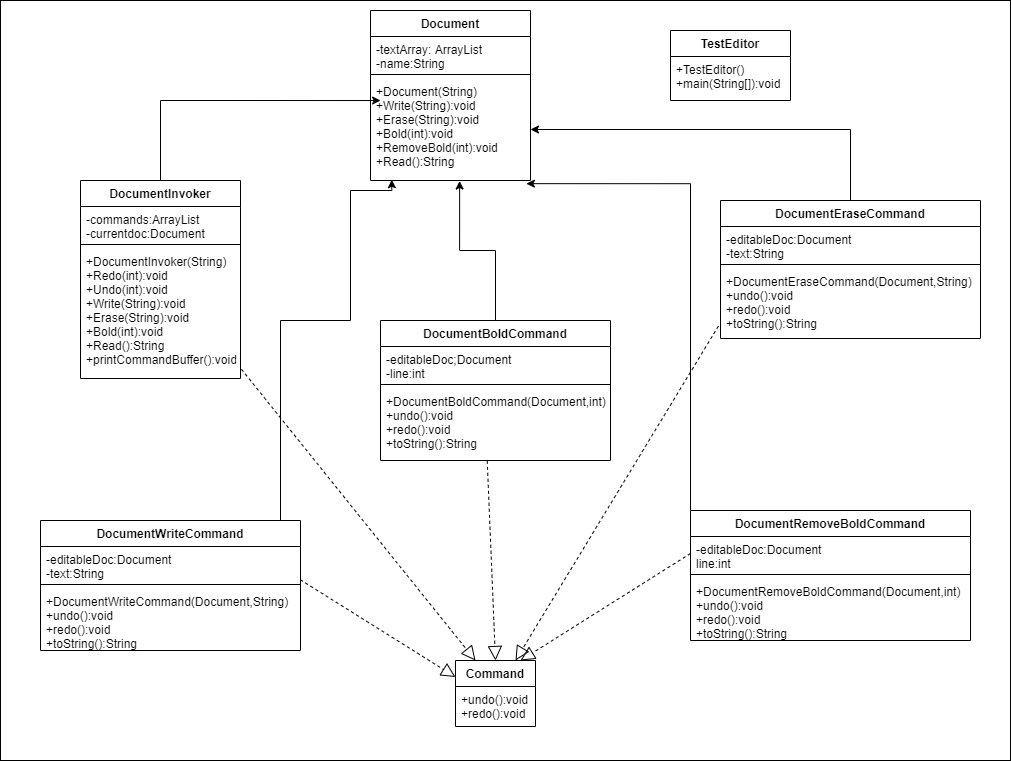

The diagram above was exported from draw.io. Its source (the exported page's mxGraphModel, read from the mxfile embedded in the PNG):
<mxGraphModel dx="1710" dy="897" grid="1" gridSize="10" guides="1" tooltips="1" connect="1" arrows="1" fold="1" page="1" pageScale="1" pageWidth="850" pageHeight="1100" math="0" shadow="0">
  <root>
    <mxCell id="0" />
    <mxCell id="1" parent="0" />
    <mxCell id="5VlgiiVk8T4eDK_ddyfd-1" value="" style="rounded=0;whiteSpace=wrap;html=1;" vertex="1" parent="1">
      <mxGeometry x="-190" width="1010" height="760" as="geometry" />
    </mxCell>
    <mxCell id="nScGH1CWGVlA-RcFlafP-13" value="Document" style="swimlane;fontStyle=1;align=center;verticalAlign=top;childLayout=stackLayout;horizontal=1;startSize=26;horizontalStack=0;resizeParent=1;resizeParentMax=0;resizeLast=0;collapsible=1;marginBottom=0;" parent="1" vertex="1">
      <mxGeometry x="180" y="10" width="160" height="170" as="geometry" />
    </mxCell>
    <mxCell id="nScGH1CWGVlA-RcFlafP-14" value="-textArray: ArrayList&#10;-name:String" style="text;strokeColor=none;fillColor=none;align=left;verticalAlign=top;spacingLeft=4;spacingRight=4;overflow=hidden;rotatable=0;points=[[0,0.5],[1,0.5]];portConstraint=eastwest;" parent="nScGH1CWGVlA-RcFlafP-13" vertex="1">
      <mxGeometry y="26" width="160" height="34" as="geometry" />
    </mxCell>
    <mxCell id="nScGH1CWGVlA-RcFlafP-15" value="" style="line;strokeWidth=1;fillColor=none;align=left;verticalAlign=middle;spacingTop=-1;spacingLeft=3;spacingRight=3;rotatable=0;labelPosition=right;points=[];portConstraint=eastwest;" parent="nScGH1CWGVlA-RcFlafP-13" vertex="1">
      <mxGeometry y="60" width="160" height="8" as="geometry" />
    </mxCell>
    <mxCell id="nScGH1CWGVlA-RcFlafP-16" value="+Document(String)&#10;+Write(String):void&#10;+Erase(String):void&#10;+Bold(int):void&#10;+RemoveBold(int):void&#10;+Read():String" style="text;strokeColor=none;fillColor=none;align=left;verticalAlign=top;spacingLeft=4;spacingRight=4;overflow=hidden;rotatable=0;points=[[0,0.5],[1,0.5]];portConstraint=eastwest;" parent="nScGH1CWGVlA-RcFlafP-13" vertex="1">
      <mxGeometry y="68" width="160" height="102" as="geometry" />
    </mxCell>
    <mxCell id="nScGH1CWGVlA-RcFlafP-17" value="Command" style="swimlane;fontStyle=1;align=center;verticalAlign=top;childLayout=stackLayout;horizontal=1;startSize=26;horizontalStack=0;resizeParent=1;resizeParentMax=0;resizeLast=0;collapsible=1;marginBottom=0;" parent="1" vertex="1">
      <mxGeometry x="265" y="660" width="80" height="66" as="geometry">
        <mxRectangle x="190" width="90" height="26" as="alternateBounds" />
      </mxGeometry>
    </mxCell>
    <mxCell id="nScGH1CWGVlA-RcFlafP-20" value="+undo():void&#10;+redo():void" style="text;strokeColor=none;fillColor=none;align=left;verticalAlign=top;spacingLeft=4;spacingRight=4;overflow=hidden;rotatable=0;points=[[0,0.5],[1,0.5]];portConstraint=eastwest;" parent="nScGH1CWGVlA-RcFlafP-17" vertex="1">
      <mxGeometry y="26" width="80" height="40" as="geometry" />
    </mxCell>
    <mxCell id="nScGH1CWGVlA-RcFlafP-50" style="edgeStyle=orthogonalEdgeStyle;rounded=0;orthogonalLoop=1;jettySize=auto;html=1;exitX=0.5;exitY=0;exitDx=0;exitDy=0;entryX=0.557;entryY=1.005;entryDx=0;entryDy=0;entryPerimeter=0;" parent="1" source="nScGH1CWGVlA-RcFlafP-21" target="nScGH1CWGVlA-RcFlafP-16" edge="1">
      <mxGeometry relative="1" as="geometry" />
    </mxCell>
    <mxCell id="nScGH1CWGVlA-RcFlafP-21" value="DocumentBoldCommand" style="swimlane;fontStyle=1;align=center;verticalAlign=top;childLayout=stackLayout;horizontal=1;startSize=26;horizontalStack=0;resizeParent=1;resizeParentMax=0;resizeLast=0;collapsible=1;marginBottom=0;" parent="1" vertex="1">
      <mxGeometry x="190" y="320" width="230" height="140" as="geometry" />
    </mxCell>
    <mxCell id="nScGH1CWGVlA-RcFlafP-22" value="-editableDoc;Document&#10;-line:int" style="text;strokeColor=none;fillColor=none;align=left;verticalAlign=top;spacingLeft=4;spacingRight=4;overflow=hidden;rotatable=0;points=[[0,0.5],[1,0.5]];portConstraint=eastwest;" parent="nScGH1CWGVlA-RcFlafP-21" vertex="1">
      <mxGeometry y="26" width="230" height="34" as="geometry" />
    </mxCell>
    <mxCell id="nScGH1CWGVlA-RcFlafP-23" value="" style="line;strokeWidth=1;fillColor=none;align=left;verticalAlign=middle;spacingTop=-1;spacingLeft=3;spacingRight=3;rotatable=0;labelPosition=right;points=[];portConstraint=eastwest;" parent="nScGH1CWGVlA-RcFlafP-21" vertex="1">
      <mxGeometry y="60" width="230" height="8" as="geometry" />
    </mxCell>
    <mxCell id="nScGH1CWGVlA-RcFlafP-24" value="+DocumentBoldCommand(Document,int)&#10;+undo():void&#10;+redo():void&#10;+toString():String" style="text;strokeColor=none;fillColor=none;align=left;verticalAlign=top;spacingLeft=4;spacingRight=4;overflow=hidden;rotatable=0;points=[[0,0.5],[1,0.5]];portConstraint=eastwest;" parent="nScGH1CWGVlA-RcFlafP-21" vertex="1">
      <mxGeometry y="68" width="230" height="72" as="geometry" />
    </mxCell>
    <mxCell id="nScGH1CWGVlA-RcFlafP-46" style="edgeStyle=orthogonalEdgeStyle;rounded=0;orthogonalLoop=1;jettySize=auto;html=1;exitX=0.5;exitY=0;exitDx=0;exitDy=0;" parent="1" source="nScGH1CWGVlA-RcFlafP-25" target="nScGH1CWGVlA-RcFlafP-16" edge="1">
      <mxGeometry relative="1" as="geometry" />
    </mxCell>
    <mxCell id="nScGH1CWGVlA-RcFlafP-25" value="DocumentEraseCommand" style="swimlane;fontStyle=1;align=center;verticalAlign=top;childLayout=stackLayout;horizontal=1;startSize=26;horizontalStack=0;resizeParent=1;resizeParentMax=0;resizeLast=0;collapsible=1;marginBottom=0;" parent="1" vertex="1">
      <mxGeometry x="530" y="200" width="260" height="138" as="geometry" />
    </mxCell>
    <mxCell id="nScGH1CWGVlA-RcFlafP-26" value="-editableDoc:Document&#10;-text:String" style="text;strokeColor=none;fillColor=none;align=left;verticalAlign=top;spacingLeft=4;spacingRight=4;overflow=hidden;rotatable=0;points=[[0,0.5],[1,0.5]];portConstraint=eastwest;" parent="nScGH1CWGVlA-RcFlafP-25" vertex="1">
      <mxGeometry y="26" width="260" height="34" as="geometry" />
    </mxCell>
    <mxCell id="nScGH1CWGVlA-RcFlafP-27" value="" style="line;strokeWidth=1;fillColor=none;align=left;verticalAlign=middle;spacingTop=-1;spacingLeft=3;spacingRight=3;rotatable=0;labelPosition=right;points=[];portConstraint=eastwest;" parent="nScGH1CWGVlA-RcFlafP-25" vertex="1">
      <mxGeometry y="60" width="260" height="8" as="geometry" />
    </mxCell>
    <mxCell id="nScGH1CWGVlA-RcFlafP-28" value="+DocumentEraseCommand(Document,String)&#10;+undo():void&#10;+redo():void&#10;+toString():String" style="text;strokeColor=none;fillColor=none;align=left;verticalAlign=top;spacingLeft=4;spacingRight=4;overflow=hidden;rotatable=0;points=[[0,0.5],[1,0.5]];portConstraint=eastwest;" parent="nScGH1CWGVlA-RcFlafP-25" vertex="1">
      <mxGeometry y="68" width="260" height="70" as="geometry" />
    </mxCell>
    <mxCell id="nScGH1CWGVlA-RcFlafP-45" style="edgeStyle=orthogonalEdgeStyle;rounded=0;orthogonalLoop=1;jettySize=auto;html=1;exitX=0.5;exitY=0;exitDx=0;exitDy=0;entryX=0.063;entryY=0.216;entryDx=0;entryDy=0;entryPerimeter=0;" parent="1" source="nScGH1CWGVlA-RcFlafP-29" target="nScGH1CWGVlA-RcFlafP-16" edge="1">
      <mxGeometry relative="1" as="geometry" />
    </mxCell>
    <mxCell id="nScGH1CWGVlA-RcFlafP-29" value="DocumentInvoker" style="swimlane;fontStyle=1;align=center;verticalAlign=top;childLayout=stackLayout;horizontal=1;startSize=26;horizontalStack=0;resizeParent=1;resizeParentMax=0;resizeLast=0;collapsible=1;marginBottom=0;" parent="1" vertex="1">
      <mxGeometry x="-110" y="180" width="160" height="198" as="geometry" />
    </mxCell>
    <mxCell id="nScGH1CWGVlA-RcFlafP-30" value="-commands:ArrayList&#10;-currentdoc:Document" style="text;strokeColor=none;fillColor=none;align=left;verticalAlign=top;spacingLeft=4;spacingRight=4;overflow=hidden;rotatable=0;points=[[0,0.5],[1,0.5]];portConstraint=eastwest;" parent="nScGH1CWGVlA-RcFlafP-29" vertex="1">
      <mxGeometry y="26" width="160" height="34" as="geometry" />
    </mxCell>
    <mxCell id="nScGH1CWGVlA-RcFlafP-31" value="" style="line;strokeWidth=1;fillColor=none;align=left;verticalAlign=middle;spacingTop=-1;spacingLeft=3;spacingRight=3;rotatable=0;labelPosition=right;points=[];portConstraint=eastwest;" parent="nScGH1CWGVlA-RcFlafP-29" vertex="1">
      <mxGeometry y="60" width="160" height="8" as="geometry" />
    </mxCell>
    <mxCell id="nScGH1CWGVlA-RcFlafP-32" value="+DocumentInvoker(String)&#10;+Redo(int):void&#10;+Undo(int):void&#10;+Write(String):void&#10;+Erase(String):void&#10;+Bold(int):void&#10;+Read():String&#10;+printCommandBuffer():void" style="text;strokeColor=none;fillColor=none;align=left;verticalAlign=top;spacingLeft=4;spacingRight=4;overflow=hidden;rotatable=0;points=[[0,0.5],[1,0.5]];portConstraint=eastwest;" parent="nScGH1CWGVlA-RcFlafP-29" vertex="1">
      <mxGeometry y="68" width="160" height="130" as="geometry" />
    </mxCell>
    <mxCell id="nScGH1CWGVlA-RcFlafP-51" style="edgeStyle=orthogonalEdgeStyle;rounded=0;orthogonalLoop=1;jettySize=auto;html=1;exitX=0.5;exitY=0;exitDx=0;exitDy=0;entryX=0.974;entryY=1.031;entryDx=0;entryDy=0;entryPerimeter=0;" parent="1" source="nScGH1CWGVlA-RcFlafP-33" target="nScGH1CWGVlA-RcFlafP-16" edge="1">
      <mxGeometry relative="1" as="geometry">
        <Array as="points">
          <mxPoint x="500" y="510" />
          <mxPoint x="500" y="183" />
        </Array>
      </mxGeometry>
    </mxCell>
    <mxCell id="nScGH1CWGVlA-RcFlafP-33" value="DocumentRemoveBoldCommand" style="swimlane;fontStyle=1;align=center;verticalAlign=top;childLayout=stackLayout;horizontal=1;startSize=26;horizontalStack=0;resizeParent=1;resizeParentMax=0;resizeLast=0;collapsible=1;marginBottom=0;" parent="1" vertex="1">
      <mxGeometry x="500" y="510" width="280" height="130" as="geometry" />
    </mxCell>
    <mxCell id="nScGH1CWGVlA-RcFlafP-34" value="-editableDoc:Document&#10;line:int" style="text;strokeColor=none;fillColor=none;align=left;verticalAlign=top;spacingLeft=4;spacingRight=4;overflow=hidden;rotatable=0;points=[[0,0.5],[1,0.5]];portConstraint=eastwest;" parent="nScGH1CWGVlA-RcFlafP-33" vertex="1">
      <mxGeometry y="26" width="280" height="34" as="geometry" />
    </mxCell>
    <mxCell id="nScGH1CWGVlA-RcFlafP-35" value="" style="line;strokeWidth=1;fillColor=none;align=left;verticalAlign=middle;spacingTop=-1;spacingLeft=3;spacingRight=3;rotatable=0;labelPosition=right;points=[];portConstraint=eastwest;" parent="nScGH1CWGVlA-RcFlafP-33" vertex="1">
      <mxGeometry y="60" width="280" height="8" as="geometry" />
    </mxCell>
    <mxCell id="nScGH1CWGVlA-RcFlafP-36" value="+DocumentRemoveBoldCommand(Document,int)&#10;+undo():void&#10;+redo():void&#10;+toString():String" style="text;strokeColor=none;fillColor=none;align=left;verticalAlign=top;spacingLeft=4;spacingRight=4;overflow=hidden;rotatable=0;points=[[0,0.5],[1,0.5]];portConstraint=eastwest;" parent="nScGH1CWGVlA-RcFlafP-33" vertex="1">
      <mxGeometry y="68" width="280" height="62" as="geometry" />
    </mxCell>
    <mxCell id="nScGH1CWGVlA-RcFlafP-49" style="edgeStyle=orthogonalEdgeStyle;rounded=0;orthogonalLoop=1;jettySize=auto;html=1;exitX=0.75;exitY=0;exitDx=0;exitDy=0;entryX=0.133;entryY=0.992;entryDx=0;entryDy=0;entryPerimeter=0;" parent="1" source="nScGH1CWGVlA-RcFlafP-37" target="nScGH1CWGVlA-RcFlafP-16" edge="1">
      <mxGeometry relative="1" as="geometry">
        <mxPoint x="200" y="190" as="targetPoint" />
        <Array as="points">
          <mxPoint x="90" y="520" />
          <mxPoint x="90" y="320" />
          <mxPoint x="160" y="320" />
          <mxPoint x="160" y="190" />
          <mxPoint x="201" y="190" />
        </Array>
      </mxGeometry>
    </mxCell>
    <mxCell id="nScGH1CWGVlA-RcFlafP-37" value="DocumentWriteCommand" style="swimlane;fontStyle=1;align=center;verticalAlign=top;childLayout=stackLayout;horizontal=1;startSize=26;horizontalStack=0;resizeParent=1;resizeParentMax=0;resizeLast=0;collapsible=1;marginBottom=0;" parent="1" vertex="1">
      <mxGeometry x="-150" y="520" width="260" height="130" as="geometry" />
    </mxCell>
    <mxCell id="nScGH1CWGVlA-RcFlafP-38" value="-editableDoc:Document&#10;-text:String" style="text;strokeColor=none;fillColor=none;align=left;verticalAlign=top;spacingLeft=4;spacingRight=4;overflow=hidden;rotatable=0;points=[[0,0.5],[1,0.5]];portConstraint=eastwest;" parent="nScGH1CWGVlA-RcFlafP-37" vertex="1">
      <mxGeometry y="26" width="260" height="34" as="geometry" />
    </mxCell>
    <mxCell id="nScGH1CWGVlA-RcFlafP-39" value="" style="line;strokeWidth=1;fillColor=none;align=left;verticalAlign=middle;spacingTop=-1;spacingLeft=3;spacingRight=3;rotatable=0;labelPosition=right;points=[];portConstraint=eastwest;" parent="nScGH1CWGVlA-RcFlafP-37" vertex="1">
      <mxGeometry y="60" width="260" height="8" as="geometry" />
    </mxCell>
    <mxCell id="nScGH1CWGVlA-RcFlafP-40" value="+DocumentWriteCommand(Document,String)&#10;+undo():void&#10;+redo():void&#10;+toString():String" style="text;strokeColor=none;fillColor=none;align=left;verticalAlign=top;spacingLeft=4;spacingRight=4;overflow=hidden;rotatable=0;points=[[0,0.5],[1,0.5]];portConstraint=eastwest;" parent="nScGH1CWGVlA-RcFlafP-37" vertex="1">
      <mxGeometry y="68" width="260" height="62" as="geometry" />
    </mxCell>
    <mxCell id="nScGH1CWGVlA-RcFlafP-41" value="TestEditor" style="swimlane;fontStyle=1;align=center;verticalAlign=top;childLayout=stackLayout;horizontal=1;startSize=26;horizontalStack=0;resizeParent=1;resizeParentMax=0;resizeLast=0;collapsible=1;marginBottom=0;" parent="1" vertex="1">
      <mxGeometry x="480" y="30" width="120" height="70" as="geometry" />
    </mxCell>
    <mxCell id="nScGH1CWGVlA-RcFlafP-44" value="+TestEditor()&#10;+main(String[]):void" style="text;strokeColor=none;fillColor=none;align=left;verticalAlign=top;spacingLeft=4;spacingRight=4;overflow=hidden;rotatable=0;points=[[0,0.5],[1,0.5]];portConstraint=eastwest;" parent="nScGH1CWGVlA-RcFlafP-41" vertex="1">
      <mxGeometry y="26" width="120" height="44" as="geometry" />
    </mxCell>
    <mxCell id="nScGH1CWGVlA-RcFlafP-52" value="" style="endArrow=block;dashed=1;endFill=0;endSize=12;html=1;exitX=0.464;exitY=1.004;exitDx=0;exitDy=0;exitPerimeter=0;entryX=0.5;entryY=0;entryDx=0;entryDy=0;" parent="1" source="nScGH1CWGVlA-RcFlafP-24" target="nScGH1CWGVlA-RcFlafP-17" edge="1">
      <mxGeometry width="160" relative="1" as="geometry">
        <mxPoint x="250" y="430" as="sourcePoint" />
        <mxPoint x="410" y="430" as="targetPoint" />
      </mxGeometry>
    </mxCell>
    <mxCell id="nScGH1CWGVlA-RcFlafP-53" value="" style="endArrow=block;dashed=1;endFill=0;endSize=12;html=1;exitX=0;exitY=0.5;exitDx=0;exitDy=0;" parent="1" source="nScGH1CWGVlA-RcFlafP-34" edge="1">
      <mxGeometry width="160" relative="1" as="geometry">
        <mxPoint x="306.7199999999998" y="470.288" as="sourcePoint" />
        <mxPoint x="330" y="660" as="targetPoint" />
      </mxGeometry>
    </mxCell>
    <mxCell id="nScGH1CWGVlA-RcFlafP-54" value="" style="endArrow=block;dashed=1;endFill=0;endSize=12;html=1;exitX=-0.008;exitY=0.823;exitDx=0;exitDy=0;exitPerimeter=0;entryX=0.75;entryY=0;entryDx=0;entryDy=0;" parent="1" source="nScGH1CWGVlA-RcFlafP-28" target="nScGH1CWGVlA-RcFlafP-17" edge="1">
      <mxGeometry width="160" relative="1" as="geometry">
        <mxPoint x="510" y="563" as="sourcePoint" />
        <mxPoint x="340" y="670" as="targetPoint" />
      </mxGeometry>
    </mxCell>
    <mxCell id="nScGH1CWGVlA-RcFlafP-55" value="" style="endArrow=block;dashed=1;endFill=0;endSize=12;html=1;exitX=1.006;exitY=0.929;exitDx=0;exitDy=0;exitPerimeter=0;entryX=0.25;entryY=0;entryDx=0;entryDy=0;" parent="1" source="nScGH1CWGVlA-RcFlafP-32" target="nScGH1CWGVlA-RcFlafP-17" edge="1">
      <mxGeometry width="160" relative="1" as="geometry">
        <mxPoint x="537.9200000000001" y="335.6100000000001" as="sourcePoint" />
        <mxPoint x="335" y="670" as="targetPoint" />
      </mxGeometry>
    </mxCell>
    <mxCell id="nScGH1CWGVlA-RcFlafP-56" value="" style="endArrow=block;dashed=1;endFill=0;endSize=12;html=1;exitX=0.999;exitY=0.977;exitDx=0;exitDy=0;exitPerimeter=0;entryX=0;entryY=0.25;entryDx=0;entryDy=0;" parent="1" source="nScGH1CWGVlA-RcFlafP-38" target="nScGH1CWGVlA-RcFlafP-17" edge="1">
      <mxGeometry width="160" relative="1" as="geometry">
        <mxPoint x="60.960000000000036" y="378.77" as="sourcePoint" />
        <mxPoint x="295.00000000000045" y="670" as="targetPoint" />
      </mxGeometry>
    </mxCell>
  </root>
</mxGraphModel>